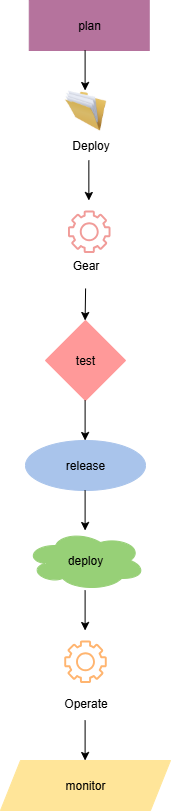

The diagram above was exported from draw.io. Its source (the exported page's mxGraphModel, read from the mxfile embedded in the PNG):
<mxGraphModel dx="1737" dy="937" grid="1" gridSize="10" guides="1" tooltips="1" connect="1" arrows="1" fold="1" page="1" pageScale="1" pageWidth="850" pageHeight="1100" math="0" shadow="0">
  <root>
    <mxCell id="0" />
    <mxCell id="1" parent="0" />
    <mxCell id="IDOTvGz6ARFYrgb4YS1D-1" value="plan" style="rounded=0;whiteSpace=wrap;html=1;strokeColor=#B5739D;fillColor=#B5739D;" vertex="1" parent="1">
      <mxGeometry x="393.75" y="30" width="120" height="50" as="geometry" />
    </mxCell>
    <mxCell id="IDOTvGz6ARFYrgb4YS1D-4" value="test" style="rhombus;whiteSpace=wrap;html=1;fillColor=#FF9999;strokeColor=#FF9999;" vertex="1" parent="1">
      <mxGeometry x="410" y="350" width="80" height="80" as="geometry" />
    </mxCell>
    <mxCell id="IDOTvGz6ARFYrgb4YS1D-5" value="release" style="ellipse;whiteSpace=wrap;html=1;fillColor=#A9C4EB;strokeColor=#A9C4EB;" vertex="1" parent="1">
      <mxGeometry x="390" y="470" width="120" height="50" as="geometry" />
    </mxCell>
    <mxCell id="IDOTvGz6ARFYrgb4YS1D-8" value="deploy" style="ellipse;shape=cloud;whiteSpace=wrap;html=1;fillColor=#97D077;strokeColor=#97D077;" vertex="1" parent="1">
      <mxGeometry x="390" y="560" width="120" height="60" as="geometry" />
    </mxCell>
    <mxCell id="IDOTvGz6ARFYrgb4YS1D-9" value="monitor" style="shape=parallelogram;perimeter=parallelogramPerimeter;whiteSpace=wrap;html=1;fixedSize=1;fillColor=#FFE599;strokeColor=#FFE599;" vertex="1" parent="1">
      <mxGeometry x="365" y="790" width="170" height="50" as="geometry" />
    </mxCell>
    <mxCell id="IDOTvGz6ARFYrgb4YS1D-10" value="" style="endArrow=classic;html=1;rounded=0;" edge="1" parent="1">
      <mxGeometry width="50" height="50" relative="1" as="geometry">
        <mxPoint x="449.6" y="80" as="sourcePoint" />
        <mxPoint x="449.6" y="120" as="targetPoint" />
      </mxGeometry>
    </mxCell>
    <mxCell id="IDOTvGz6ARFYrgb4YS1D-11" value="" style="endArrow=classic;html=1;rounded=0;" edge="1" parent="1">
      <mxGeometry width="50" height="50" relative="1" as="geometry">
        <mxPoint x="449.6" y="750" as="sourcePoint" />
        <mxPoint x="449.6" y="790" as="targetPoint" />
      </mxGeometry>
    </mxCell>
    <mxCell id="IDOTvGz6ARFYrgb4YS1D-13" value="" style="endArrow=classic;html=1;rounded=0;" edge="1" parent="1">
      <mxGeometry width="50" height="50" relative="1" as="geometry">
        <mxPoint x="449.6" y="620" as="sourcePoint" />
        <mxPoint x="449.6" y="660" as="targetPoint" />
      </mxGeometry>
    </mxCell>
    <mxCell id="IDOTvGz6ARFYrgb4YS1D-14" value="" style="endArrow=classic;html=1;rounded=0;" edge="1" parent="1">
      <mxGeometry width="50" height="50" relative="1" as="geometry">
        <mxPoint x="449.6" y="520" as="sourcePoint" />
        <mxPoint x="449.6" y="560" as="targetPoint" />
      </mxGeometry>
    </mxCell>
    <mxCell id="IDOTvGz6ARFYrgb4YS1D-15" value="" style="endArrow=classic;html=1;rounded=0;" edge="1" parent="1">
      <mxGeometry width="50" height="50" relative="1" as="geometry">
        <mxPoint x="449.6" y="430" as="sourcePoint" />
        <mxPoint x="449.6" y="470" as="targetPoint" />
      </mxGeometry>
    </mxCell>
    <mxCell id="IDOTvGz6ARFYrgb4YS1D-17" value="" style="endArrow=classic;html=1;rounded=0;" edge="1" parent="1">
      <mxGeometry width="50" height="50" relative="1" as="geometry">
        <mxPoint x="453.35" y="190" as="sourcePoint" />
        <mxPoint x="453.35" y="230" as="targetPoint" />
      </mxGeometry>
    </mxCell>
    <mxCell id="IDOTvGz6ARFYrgb4YS1D-22" value="" style="image;html=1;image=img/lib/clip_art/general/Full_Folder_128x128.png" vertex="1" parent="1">
      <mxGeometry x="410" y="120" width="80" height="40" as="geometry" />
    </mxCell>
    <mxCell id="IDOTvGz6ARFYrgb4YS1D-23" value="Deploy" style="text;html=1;align=center;verticalAlign=middle;resizable=0;points=[];autosize=1;strokeColor=none;fillColor=none;" vertex="1" parent="1">
      <mxGeometry x="425" y="160" width="60" height="30" as="geometry" />
    </mxCell>
    <mxCell id="IDOTvGz6ARFYrgb4YS1D-24" value="" style="sketch=0;outlineConnect=0;fontColor=#232F3E;gradientColor=none;fillColor=#F19C99;strokeColor=none;dashed=0;verticalLabelPosition=bottom;verticalAlign=top;align=center;html=1;fontSize=12;fontStyle=0;aspect=fixed;pointerEvents=1;shape=mxgraph.aws4.gear;" vertex="1" parent="1">
      <mxGeometry x="432.5" y="240" width="42.5" height="42.5" as="geometry" />
    </mxCell>
    <mxCell id="IDOTvGz6ARFYrgb4YS1D-25" value="Gear" style="text;html=1;align=center;verticalAlign=middle;resizable=0;points=[];autosize=1;strokeColor=none;fillColor=none;" vertex="1" parent="1">
      <mxGeometry x="425" y="280" width="50" height="30" as="geometry" />
    </mxCell>
    <mxCell id="IDOTvGz6ARFYrgb4YS1D-27" value="" style="sketch=0;outlineConnect=0;fontColor=#232F3E;gradientColor=none;fillColor=#FFB570;strokeColor=none;dashed=0;verticalLabelPosition=bottom;verticalAlign=top;align=center;html=1;fontSize=12;fontStyle=0;aspect=fixed;pointerEvents=1;shape=mxgraph.aws4.gear;" vertex="1" parent="1">
      <mxGeometry x="428.75" y="670" width="42.5" height="42.5" as="geometry" />
    </mxCell>
    <mxCell id="IDOTvGz6ARFYrgb4YS1D-28" value="Operate" style="text;html=1;align=center;verticalAlign=middle;resizable=0;points=[];autosize=1;strokeColor=none;fillColor=none;" vertex="1" parent="1">
      <mxGeometry x="415" y="718" width="70" height="30" as="geometry" />
    </mxCell>
    <mxCell id="IDOTvGz6ARFYrgb4YS1D-29" value="" style="endArrow=classic;html=1;rounded=0;exitX=0.49;exitY=0.948;exitDx=0;exitDy=0;exitPerimeter=0;" edge="1" parent="1">
      <mxGeometry width="50" height="50" relative="1" as="geometry">
        <mxPoint x="450.1" y="318" as="sourcePoint" />
        <mxPoint x="449.6" y="350" as="targetPoint" />
      </mxGeometry>
    </mxCell>
  </root>
</mxGraphModel>